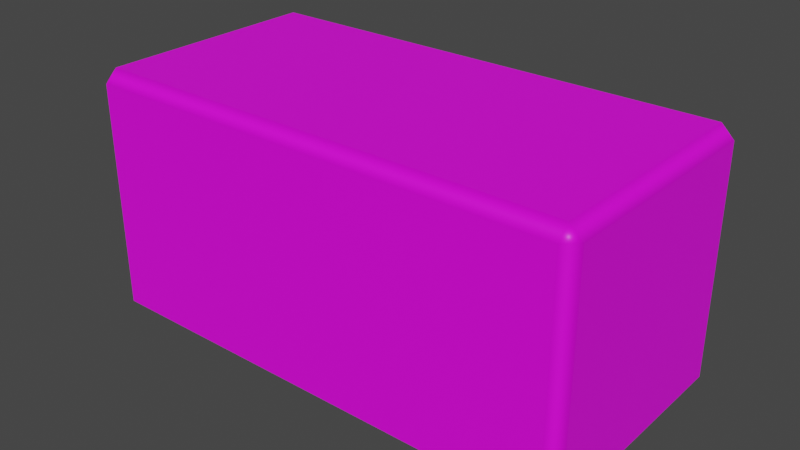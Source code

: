 # Source: LongBox.blend  (saved by Blender 3.6.11; exported with 4.5.12 LTS)
import bpy
from mathutils import Matrix  # noqa: F401  (used for matrix-valued properties, if any)

bpy.ops.wm.read_factory_settings(use_empty=True)
scene = bpy.context.scene
scene.name = 'Scene'

# ---- collections
col_collection = bpy.data.collections.new('Collection'); scene.collection.children.link(col_collection)

# ---- images (referenced by path relative to the original .blend; pixels are not part of the script)
import os
ASSET_DIR = os.environ.get("B2B_ASSET_DIR", "")  # directory of the original .blend (textures are referenced by path, not embedded)
HERE = os.path.dirname(os.path.abspath(__file__))  # packed textures are extracted next to this script under _unpacked/

def load_image(name, relpath, width, height, colorspace="sRGB"):
    """Load a texture the original file referenced (path relative to the .blend, or extracted next to this script)."""
    p = next((c for c in (os.path.join(HERE, relpath), os.path.join(ASSET_DIR, relpath)) if relpath and os.path.exists(c)), "")
    if p:
        img = bpy.data.images.load(p, check_existing=True)
        img.name = name
    else:  # same state as the original file: an image datablock whose file is absent (Cycles renders it pink)
        img = bpy.data.images.new(name, width, height)
        img.source = "FILE"
        img.filepath = "//" + (relpath or name)
    img.colorspace_settings.name = colorspace
    return img
img_cardboard_basecolor_png = load_image('cardboard_basecolor.png', 'Substance Textures/cardboard_basecolor.png', 1024, 1024, 'sRGB')

# ---- materials (node trees are filled in below, after node groups)
mat_box1 = bpy.data.materials.new('Box1')
mat_box1.use_transparent_shadow = False

# ---- material node trees
mat_box1.use_nodes = True; mat_box1.node_tree.nodes.clear()
_N = mat_box1.node_tree.nodes; _L = mat_box1.node_tree.links
n0 = _N.new('ShaderNodeBsdfPrincipled'); n0.name = 'Principled BSDF'; n0.location = (10, 300)
n0.distribution = 'GGX'
n0.subsurface_method = 'RANDOM_WALK_SKIN'
n0.inputs[3].default_value = 1.45
n0.inputs[27].default_value = (0.0, 0.0, 0.0, 1.0)
n0.inputs[28].default_value = 1.0
n1 = _N.new('ShaderNodeOutputMaterial'); n1.name = 'Material Output'; n1.location = (300, 300)
n2 = _N.new('ShaderNodeTexImage'); n2.name = 'Image Texture'; n2.location = (-280, 280)
n2.image = img_cardboard_basecolor_png
_L.new(n0.outputs[0], n1.inputs[0])
_L.new(n2.outputs[0], n0.inputs[0])
n1.is_active_output = True

# ---- world
world_world = bpy.data.worlds.new('World'); scene.world = world_world
world_world.use_nodes = True; world_world.node_tree.nodes.clear()
_N = world_world.node_tree.nodes; _L = world_world.node_tree.links
n0 = _N.new('ShaderNodeOutputWorld'); n0.name = 'World Output'; n0.location = (300, 300)
n1 = _N.new('ShaderNodeBackground'); n1.name = 'Background'; n1.location = (10, 300)
n1.inputs[0].default_value = (0.05088, 0.05088, 0.05088, 1.0)
_L.new(n1.outputs[0], n0.inputs[0])
n0.is_active_output = True
world_world.color = (0.05088, 0.05088, 0.05088)
world_world.use_sun_shadow = False
world_world.sun_shadow_jitter_overblur = 0.0

# ---- meshes
me_cube = bpy.data.meshes.new('Cube')
me_cube.from_pydata([(-2.0, -1.0, -1.0), (-2.0, -1.0, 1.0), (-2.0, 1.0, -1.0), (-2.0, 1.0, 1.0), (2.0, -1.0, -1.0), (2.0, -1.0, 1.0), (2.0, 1.0, -1.0), (2.0, 1.0, 1.0)], [], [(0, 1, 3, 2), (2, 3, 7, 6), (6, 7, 5, 4), (4, 5, 1, 0), (2, 6, 4, 0), (7, 3, 1, 5)])
me_cube.polygons.foreach_set('use_smooth', [True] * 6)
_uv = me_cube.uv_layers.new(name='UVMap')
_uv.uv.foreach_set('vector', [0.2738, 0.2689, 0.7305, 0.2689, 0.7305, 0.7256, 0.2738, 0.7256, 1.0, 0.0, 1.0, 0.4531, 0.1764, 0.4531, 0.1764, 0.0, 0.282, 0.2685, 0.7331, 0.2685, 0.7331, 0.7195, 0.282, 0.7195, 0.0, 0.4018, 0.0, 2.98e-08, 0.8037, -2.98e-08, 0.8037, 0.4018, 0.1776, 0.001183, 0.8334, 0.001183, 0.8334, 0.4597, 0.1776, 0.4597, 0.1747, 0.541, 0.8116, 0.541, 0.8116, 0.9981, 0.1747, 0.9981])
me_cube.materials.append(mat_box1)
me_cube.update()

# ---- objects
ob_cube = bpy.data.objects.new('Cube', me_cube)

# ---- transforms, parenting, visibility, modifiers, constraints
ob_cube.location = (0.0, 0.0, 0.0)
_m = ob_cube.modifiers.new('Bevel', 'BEVEL')
_m.harden_normals = True

# ---- collection membership
col_collection.objects.link(ob_cube)

# ---- scene / render settings (as saved in the file)
scene.frame_start = 1; scene.frame_end = 250; scene.frame_set(1)
scene.render.engine = 'BLENDER_EEVEE_NEXT'
scene.cycles.sampling_pattern = 'TABULATED_SOBOL'
scene.view_settings.view_transform = 'Filmic'
bpy.context.view_layer.update()

# ---- added for rendering (the .blend has no active camera and no usable light): camera, sun
cam_auto = bpy.data.cameras.new('AutoCamera')
cam_auto.lens = 50.0
cam_auto.sensor_width = 36.0
cam_auto.clip_end = 1000.0
ob_auto_camera = bpy.data.objects.new('AutoCamera', cam_auto)
scene.collection.objects.link(ob_auto_camera)
ob_auto_camera.location = (4.53266, -5.43919, 3.62613)
ob_auto_camera.rotation_euler = (1.09748, -7.21219e-08, 0.694738)
scene.camera = ob_auto_camera
light_auto_sun = bpy.data.lights.new('AutoSun', 'SUN')
light_auto_sun.energy = 3.0
light_auto_sun.angle = 0.0523599
ob_auto_sun = bpy.data.objects.new('AutoSun', light_auto_sun)
scene.collection.objects.link(ob_auto_sun)
ob_auto_sun.rotation_euler = (0.872665, 0.174533, 0.523599)
bpy.context.view_layer.update()

